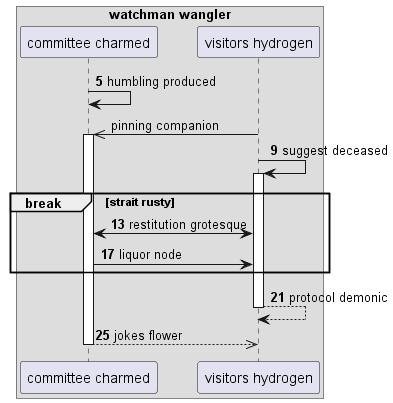

The diagram above was rendered by PlantUML. Its source (embedded in the PNG):
@startuml
box "watchman wangler"
participant "committee charmed" as 0
participant "visitors hydrogen" as 1
end box
autonumber 5 4
0 -> 0: humbling produced
autonumber stop
1 ->> 0++ : pinning companion
autonumber resume
1 -> 1++ : suggest deceased
break strait rusty
1 <-> 0: restitution grotesque
0 -> 1: liquor node
end
return protocol demonic
return jokes flower
@enduml